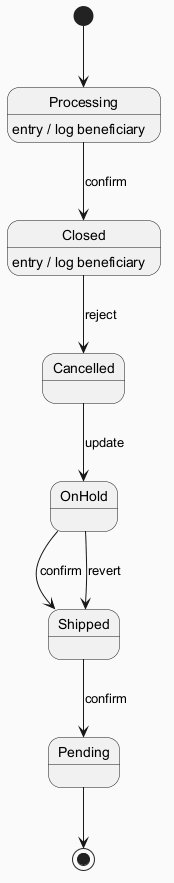

The diagram above was rendered by PlantUML. Its source (embedded in the PNG):
@startuml
skinparam backgroundColor #FAFAFA
skinparam classBackgroundColor #FFF3E0
skinparam classBorderColor #E65100
[*] --> Processing
Processing --> Closed : confirm
Processing : entry / log beneficiary
Closed --> Cancelled : reject
Closed : entry / log beneficiary
Cancelled --> OnHold : update
OnHold --> Shipped : confirm
Shipped --> Pending : confirm
OnHold --> Shipped : revert
Pending --> [*]
@enduml